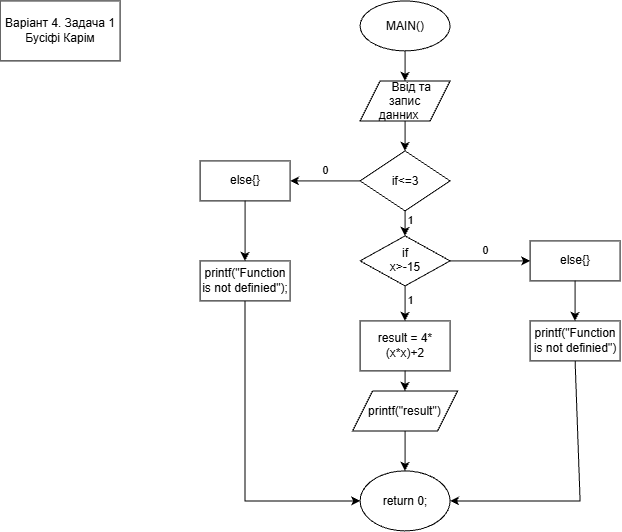

The diagram above was exported from draw.io. Its source (the exported page's mxGraphModel, read from the mxfile embedded in the PNG):
<mxGraphModel dx="1178" dy="1748" grid="1" gridSize="10" guides="1" tooltips="1" connect="1" arrows="1" fold="1" page="1" pageScale="1" pageWidth="850" pageHeight="1100" math="0" shadow="0">
  <root>
    <mxCell id="0" />
    <mxCell id="1" parent="0" />
    <mxCell id="KlN5qYR1Tbrhh4t-_uau-4" edge="1" parent="1" source="MJIqkYXEGDlvxhU2VuDC-1" style="endArrow=classic;html=1;rounded=0;exitX=0.5;exitY=1;exitDx=0;exitDy=0;entryX=0.5;entryY=0;entryDx=0;entryDy=0;" target="KlN5qYR1Tbrhh4t-_uau-27" value="">
      <mxGeometry height="50" relative="1" width="50" as="geometry">
        <mxPoint x="405" y="110" as="sourcePoint" />
        <mxPoint x="405" y="160" as="targetPoint" />
      </mxGeometry>
    </mxCell>
    <mxCell id="KlN5qYR1Tbrhh4t-_uau-6" edge="1" parent="1" source="KlN5qYR1Tbrhh4t-_uau-27" style="endArrow=classic;html=1;rounded=0;exitX=0.5;exitY=1;exitDx=0;exitDy=0;entryX=0.5;entryY=0;entryDx=0;entryDy=0;" target="KlN5qYR1Tbrhh4t-_uau-34" value="1">
      <mxGeometry height="50" relative="1" width="50" x="-0.2" y="5" as="geometry">
        <mxPoint as="offset" />
        <mxPoint x="405" y="190" as="sourcePoint" />
        <mxPoint x="405" y="230" as="targetPoint" />
      </mxGeometry>
    </mxCell>
    <mxCell id="KlN5qYR1Tbrhh4t-_uau-8" edge="1" parent="1" source="KlN5qYR1Tbrhh4t-_uau-34" style="endArrow=classic;html=1;rounded=0;exitX=0.5;exitY=1;exitDx=0;exitDy=0;" target="KlN5qYR1Tbrhh4t-_uau-9" value="1">
      <mxGeometry height="50" relative="1" width="50" x="-0.1429" y="5" as="geometry">
        <mxPoint as="offset" />
        <mxPoint x="405" y="271.4" as="sourcePoint" />
        <mxPoint x="405" y="320" as="targetPoint" />
      </mxGeometry>
    </mxCell>
    <mxCell id="KlN5qYR1Tbrhh4t-_uau-9" parent="1" style="rounded=0;whiteSpace=wrap;html=1;" value="result = 4*(x*x)+2" vertex="1">
      <mxGeometry height="50" width="90" x="360" y="310" as="geometry" />
    </mxCell>
    <mxCell id="KlN5qYR1Tbrhh4t-_uau-10" edge="1" parent="1" source="KlN5qYR1Tbrhh4t-_uau-9" style="endArrow=classic;html=1;rounded=0;exitX=0.5;exitY=1;exitDx=0;exitDy=0;entryX=0.5;entryY=0;entryDx=0;entryDy=0;" target="MJIqkYXEGDlvxhU2VuDC-7" value="">
      <mxGeometry height="50" relative="1" width="50" as="geometry">
        <mxPoint x="400" y="360" as="sourcePoint" />
        <mxPoint x="405" y="380" as="targetPoint" />
      </mxGeometry>
    </mxCell>
    <mxCell id="KlN5qYR1Tbrhh4t-_uau-12" edge="1" parent="1" source="KlN5qYR1Tbrhh4t-_uau-34" style="endArrow=classic;html=1;rounded=0;exitX=1;exitY=0.5;exitDx=0;exitDy=0;" target="KlN5qYR1Tbrhh4t-_uau-14" value="0">
      <mxGeometry height="50" relative="1" width="50" x="-0.1111" y="10" as="geometry">
        <mxPoint as="offset" />
        <mxPoint x="450" y="250" as="sourcePoint" />
        <mxPoint x="490" y="250" as="targetPoint" />
      </mxGeometry>
    </mxCell>
    <mxCell id="KlN5qYR1Tbrhh4t-_uau-14" parent="1" style="rounded=0;whiteSpace=wrap;html=1;" value="else{}" vertex="1">
      <mxGeometry height="40" width="90" x="530" y="230" as="geometry" />
    </mxCell>
    <mxCell id="KlN5qYR1Tbrhh4t-_uau-15" edge="1" parent="1" source="KlN5qYR1Tbrhh4t-_uau-14" style="endArrow=classic;html=1;rounded=0;exitX=0.5;exitY=1;exitDx=0;exitDy=0;entryX=0.5;entryY=0;entryDx=0;entryDy=0;" target="KlN5qYR1Tbrhh4t-_uau-16" value="">
      <mxGeometry height="50" relative="1" width="50" as="geometry">
        <mxPoint x="580" y="330" as="sourcePoint" />
        <mxPoint x="585" y="320" as="targetPoint" />
      </mxGeometry>
    </mxCell>
    <mxCell id="KlN5qYR1Tbrhh4t-_uau-16" parent="1" style="rounded=0;whiteSpace=wrap;html=1;" value="printf(&quot;Function is not definied&quot;)" vertex="1">
      <mxGeometry height="40" width="90" x="530" y="310" as="geometry" />
    </mxCell>
    <mxCell id="KlN5qYR1Tbrhh4t-_uau-17" parent="1" style="ellipse;whiteSpace=wrap;html=1;shapeInside=1;" value="MAIN()" vertex="1">
      <mxGeometry height="50" width="90" x="360" y="-10" as="geometry" />
    </mxCell>
    <mxCell id="KlN5qYR1Tbrhh4t-_uau-19" edge="1" parent="1" source="KlN5qYR1Tbrhh4t-_uau-17" style="endArrow=classic;html=1;rounded=0;exitX=0.5;exitY=1;exitDx=0;exitDy=0;entryX=0.5;entryY=0;entryDx=0;entryDy=0;" target="MJIqkYXEGDlvxhU2VuDC-1" value="">
      <mxGeometry height="50" relative="1" width="50" as="geometry">
        <mxPoint x="180" y="260" as="sourcePoint" />
        <mxPoint x="405" y="80" as="targetPoint" />
      </mxGeometry>
    </mxCell>
    <mxCell id="KlN5qYR1Tbrhh4t-_uau-22" edge="1" parent="1" source="MJIqkYXEGDlvxhU2VuDC-7" style="endArrow=classic;html=1;rounded=0;exitX=0.5;exitY=1;exitDx=0;exitDy=0;entryX=0.5;entryY=0;entryDx=0;entryDy=0;" target="KlN5qYR1Tbrhh4t-_uau-23" value="">
      <mxGeometry height="50" relative="1" width="50" as="geometry">
        <mxPoint x="405" y="430" as="sourcePoint" />
        <mxPoint x="405" y="480" as="targetPoint" />
      </mxGeometry>
    </mxCell>
    <mxCell id="KlN5qYR1Tbrhh4t-_uau-23" parent="1" style="ellipse;whiteSpace=wrap;html=1;shapeInside=1;" value="return 0;" vertex="1">
      <mxGeometry height="60" width="90" x="360" y="460" as="geometry" />
    </mxCell>
    <mxCell id="KlN5qYR1Tbrhh4t-_uau-25" edge="1" parent="1" source="KlN5qYR1Tbrhh4t-_uau-16" style="endArrow=classic;html=1;rounded=0;exitX=0.5;exitY=1;exitDx=0;exitDy=0;entryX=1;entryY=0.5;entryDx=0;entryDy=0;" target="KlN5qYR1Tbrhh4t-_uau-23" value="">
      <mxGeometry height="50" relative="1" width="50" as="geometry">
        <Array as="points">
          <mxPoint x="580" y="490" />
        </Array>
        <mxPoint x="500" y="500" as="sourcePoint" />
        <mxPoint x="550" y="450" as="targetPoint" />
      </mxGeometry>
    </mxCell>
    <mxCell id="KlN5qYR1Tbrhh4t-_uau-28" edge="1" parent="1" style="endArrow=classic;html=1;rounded=0;exitX=0.5;exitY=1;exitDx=0;exitDy=0;" target="KlN5qYR1Tbrhh4t-_uau-27" value="">
      <mxGeometry height="50" relative="1" width="50" as="geometry">
        <mxPoint x="405" y="190" as="sourcePoint" />
        <mxPoint x="405" y="230" as="targetPoint" />
      </mxGeometry>
    </mxCell>
    <mxCell id="KlN5qYR1Tbrhh4t-_uau-27" parent="1" style="rhombus;whiteSpace=wrap;html=1;shapeInside=1;" value="if&amp;lt;=3" vertex="1">
      <mxGeometry height="60" width="90" x="360" y="140" as="geometry" />
    </mxCell>
    <mxCell id="KlN5qYR1Tbrhh4t-_uau-29" parent="1" style="rounded=0;whiteSpace=wrap;html=1;" value="else{}" vertex="1">
      <mxGeometry height="40" width="90" x="200" y="150" as="geometry" />
    </mxCell>
    <mxCell id="KlN5qYR1Tbrhh4t-_uau-30" edge="1" parent="1" source="KlN5qYR1Tbrhh4t-_uau-27" style="endArrow=classic;html=1;rounded=0;exitX=0;exitY=0.5;exitDx=0;exitDy=0;entryX=1;entryY=0.5;entryDx=0;entryDy=0;" target="KlN5qYR1Tbrhh4t-_uau-29" value="0">
      <mxGeometry height="50" relative="1" width="50" y="-10" as="geometry">
        <mxPoint as="offset" />
        <mxPoint x="190" y="310" as="sourcePoint" />
        <mxPoint x="240" y="260" as="targetPoint" />
      </mxGeometry>
    </mxCell>
    <mxCell id="KlN5qYR1Tbrhh4t-_uau-31" parent="1" style="rounded=0;whiteSpace=wrap;html=1;" value="printf(&quot;Function is not definied&quot;);" vertex="1">
      <mxGeometry height="40" width="90" x="200" y="250" as="geometry" />
    </mxCell>
    <mxCell id="KlN5qYR1Tbrhh4t-_uau-32" edge="1" parent="1" source="KlN5qYR1Tbrhh4t-_uau-29" style="endArrow=classic;html=1;rounded=0;exitX=0.5;exitY=1;exitDx=0;exitDy=0;entryX=0.5;entryY=0;entryDx=0;entryDy=0;" target="KlN5qYR1Tbrhh4t-_uau-31" value="">
      <mxGeometry height="50" relative="1" width="50" as="geometry">
        <mxPoint x="250" y="260" as="sourcePoint" />
        <mxPoint x="260" y="290" as="targetPoint" />
      </mxGeometry>
    </mxCell>
    <mxCell id="KlN5qYR1Tbrhh4t-_uau-33" edge="1" parent="1" source="KlN5qYR1Tbrhh4t-_uau-31" style="endArrow=classic;html=1;rounded=0;exitX=0.5;exitY=1;exitDx=0;exitDy=0;entryX=0;entryY=0.5;entryDx=0;entryDy=0;" target="KlN5qYR1Tbrhh4t-_uau-23" value="">
      <mxGeometry height="50" relative="1" width="50" as="geometry">
        <Array as="points">
          <mxPoint x="245" y="490" />
        </Array>
        <mxPoint x="240" y="330" as="sourcePoint" />
        <mxPoint x="290" y="280" as="targetPoint" />
      </mxGeometry>
    </mxCell>
    <mxCell id="KlN5qYR1Tbrhh4t-_uau-34" parent="1" style="rhombus;whiteSpace=wrap;html=1;shapeInside=1;" value="if x&amp;gt;-15" vertex="1">
      <mxGeometry height="50" width="90" x="360" y="225" as="geometry" />
    </mxCell>
    <mxCell id="MJIqkYXEGDlvxhU2VuDC-1" parent="1" style="shape=parallelogram;perimeter=parallelogramPerimeter;whiteSpace=wrap;html=1;shapeInside=1;fixedSize=1;" value="Ввід та запис данних&lt;div&gt;&lt;br/&gt;&lt;/div&gt;" vertex="1">
      <mxGeometry height="40" width="90" x="360" y="70" as="geometry" />
    </mxCell>
    <mxCell id="MJIqkYXEGDlvxhU2VuDC-5" parent="1" style="whiteSpace=wrap;html=1;" value="Варіант 4. Задача 1&lt;div&gt;Бусіфі Карім&lt;/div&gt;" vertex="1">
      <mxGeometry height="60" width="120" y="-10" as="geometry" />
    </mxCell>
    <mxCell id="MJIqkYXEGDlvxhU2VuDC-7" parent="1" style="shape=parallelogram;perimeter=parallelogramPerimeter;whiteSpace=wrap;html=1;shapeInside=1;fixedSize=1;" value="&lt;div style=&quot;&quot;&gt;printf(&quot;result&quot;)&lt;/div&gt;" vertex="1">
      <mxGeometry height="40" width="105" x="352.5" y="380" as="geometry" />
    </mxCell>
  </root>
</mxGraphModel>